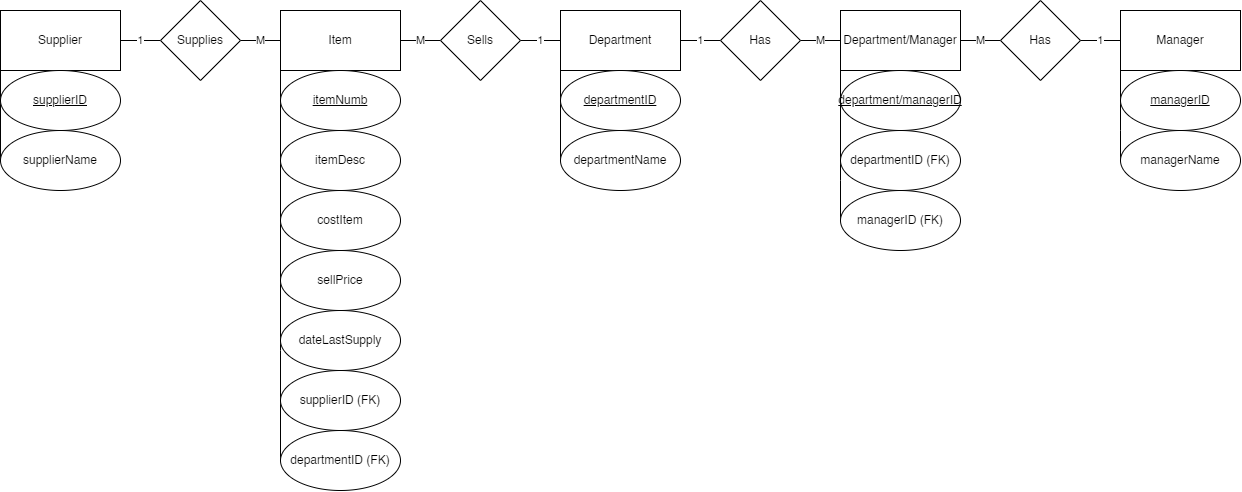

The diagram above was exported from draw.io. Its source (the exported page's mxGraphModel, read from the mxfile embedded in the PNG):
<mxGraphModel dx="1827" dy="1407" grid="1" gridSize="10" guides="1" tooltips="1" connect="1" arrows="1" fold="1" page="1" pageScale="1" pageWidth="1390" pageHeight="980" math="0" shadow="0">
  <root>
    <mxCell id="0" />
    <mxCell id="1" parent="0" />
    <mxCell id="MUvLyBkR7pX1ym-9zIqZ-9" value="1" style="edgeStyle=orthogonalEdgeStyle;rounded=0;orthogonalLoop=1;jettySize=auto;html=1;exitX=0;exitY=0.5;exitDx=0;exitDy=0;entryX=1;entryY=0.5;entryDx=0;entryDy=0;endArrow=none;endFill=0;" parent="1" source="MUvLyBkR7pX1ym-9zIqZ-1" target="MUvLyBkR7pX1ym-9zIqZ-8" edge="1">
      <mxGeometry relative="1" as="geometry" />
    </mxCell>
    <mxCell id="MUvLyBkR7pX1ym-9zIqZ-47" style="edgeStyle=orthogonalEdgeStyle;rounded=0;orthogonalLoop=1;jettySize=auto;html=1;exitX=0;exitY=1;exitDx=0;exitDy=0;entryX=0;entryY=0.5;entryDx=0;entryDy=0;endArrow=none;endFill=0;" parent="1" source="MUvLyBkR7pX1ym-9zIqZ-1" target="MUvLyBkR7pX1ym-9zIqZ-29" edge="1">
      <mxGeometry relative="1" as="geometry">
        <Array as="points">
          <mxPoint x="635" y="405" />
          <mxPoint x="635" y="405" />
        </Array>
      </mxGeometry>
    </mxCell>
    <mxCell id="MUvLyBkR7pX1ym-9zIqZ-1" value="Department" style="rounded=0;whiteSpace=wrap;html=1;" parent="1" vertex="1">
      <mxGeometry x="635" y="255" width="120" height="60" as="geometry" />
    </mxCell>
    <mxCell id="MUvLyBkR7pX1ym-9zIqZ-6" value="1" style="rounded=0;orthogonalLoop=1;jettySize=auto;html=1;exitX=0;exitY=0.5;exitDx=0;exitDy=0;entryX=1;entryY=0.5;entryDx=0;entryDy=0;endArrow=none;endFill=0;" parent="1" source="MUvLyBkR7pX1ym-9zIqZ-2" target="MUvLyBkR7pX1ym-9zIqZ-19" edge="1">
      <mxGeometry relative="1" as="geometry">
        <mxPoint x="905" y="325" as="targetPoint" />
      </mxGeometry>
    </mxCell>
    <mxCell id="MUvLyBkR7pX1ym-9zIqZ-13" value="1" style="edgeStyle=orthogonalEdgeStyle;rounded=0;orthogonalLoop=1;jettySize=auto;html=1;exitX=1;exitY=0.5;exitDx=0;exitDy=0;entryX=0;entryY=0.5;entryDx=0;entryDy=0;endArrow=none;endFill=0;startArrow=none;" parent="1" source="MUvLyBkR7pX1ym-9zIqZ-3" target="MUvLyBkR7pX1ym-9zIqZ-11" edge="1">
      <mxGeometry relative="1" as="geometry" />
    </mxCell>
    <mxCell id="MUvLyBkR7pX1ym-9zIqZ-39" style="edgeStyle=orthogonalEdgeStyle;rounded=0;orthogonalLoop=1;jettySize=auto;html=1;exitX=0;exitY=1;exitDx=0;exitDy=0;entryX=0;entryY=0.5;entryDx=0;entryDy=0;endArrow=none;endFill=0;" parent="1" source="MUvLyBkR7pX1ym-9zIqZ-3" target="MUvLyBkR7pX1ym-9zIqZ-27" edge="1">
      <mxGeometry relative="1" as="geometry">
        <Array as="points">
          <mxPoint x="75" y="405" />
          <mxPoint x="75" y="405" />
        </Array>
      </mxGeometry>
    </mxCell>
    <mxCell id="MUvLyBkR7pX1ym-9zIqZ-3" value="Supplier" style="rounded=0;whiteSpace=wrap;html=1;" parent="1" vertex="1">
      <mxGeometry x="75" y="255" width="120" height="60" as="geometry" />
    </mxCell>
    <mxCell id="MUvLyBkR7pX1ym-9zIqZ-40" style="edgeStyle=orthogonalEdgeStyle;rounded=0;orthogonalLoop=1;jettySize=auto;html=1;exitX=0;exitY=1;exitDx=0;exitDy=0;entryX=0;entryY=0.5;entryDx=0;entryDy=0;endArrow=none;endFill=0;" parent="1" source="MUvLyBkR7pX1ym-9zIqZ-4" target="MUvLyBkR7pX1ym-9zIqZ-41" edge="1">
      <mxGeometry relative="1" as="geometry">
        <Array as="points">
          <mxPoint x="355" y="595" />
          <mxPoint x="355" y="595" />
        </Array>
      </mxGeometry>
    </mxCell>
    <mxCell id="MUvLyBkR7pX1ym-9zIqZ-4" value="Item" style="rounded=0;whiteSpace=wrap;html=1;" parent="1" vertex="1">
      <mxGeometry x="355" y="255" width="120" height="60" as="geometry" />
    </mxCell>
    <mxCell id="MUvLyBkR7pX1ym-9zIqZ-10" value="M" style="edgeStyle=orthogonalEdgeStyle;rounded=0;orthogonalLoop=1;jettySize=auto;html=1;endArrow=none;endFill=0;exitX=0;exitY=0.5;exitDx=0;exitDy=0;entryX=1;entryY=0.5;entryDx=0;entryDy=0;" parent="1" source="MUvLyBkR7pX1ym-9zIqZ-8" target="MUvLyBkR7pX1ym-9zIqZ-4" edge="1">
      <mxGeometry relative="1" as="geometry">
        <mxPoint x="125" y="525" as="sourcePoint" />
        <mxPoint x="675" y="665" as="targetPoint" />
      </mxGeometry>
    </mxCell>
    <mxCell id="MUvLyBkR7pX1ym-9zIqZ-8" value="Sells" style="rhombus;whiteSpace=wrap;html=1;" parent="1" vertex="1">
      <mxGeometry x="515" y="245" width="80" height="80" as="geometry" />
    </mxCell>
    <mxCell id="MUvLyBkR7pX1ym-9zIqZ-14" value="M" style="edgeStyle=orthogonalEdgeStyle;rounded=0;orthogonalLoop=1;jettySize=auto;html=1;exitX=1;exitY=0.5;exitDx=0;exitDy=0;endArrow=none;endFill=0;entryX=0;entryY=0.5;entryDx=0;entryDy=0;" parent="1" source="MUvLyBkR7pX1ym-9zIqZ-11" target="MUvLyBkR7pX1ym-9zIqZ-4" edge="1">
      <mxGeometry relative="1" as="geometry">
        <mxPoint x="565" y="415" as="targetPoint" />
      </mxGeometry>
    </mxCell>
    <mxCell id="MUvLyBkR7pX1ym-9zIqZ-11" value="Supplies" style="rhombus;whiteSpace=wrap;html=1;" parent="1" vertex="1">
      <mxGeometry x="235" y="245" width="80" height="80" as="geometry" />
    </mxCell>
    <mxCell id="-5CcDvEOhVBNi8uqNqaO-1" style="edgeStyle=orthogonalEdgeStyle;rounded=0;orthogonalLoop=1;jettySize=auto;html=1;exitX=0;exitY=1;exitDx=0;exitDy=0;entryX=0;entryY=0.5;entryDx=0;entryDy=0;endArrow=none;endFill=0;" edge="1" parent="1" source="MUvLyBkR7pX1ym-9zIqZ-18" target="MUvLyBkR7pX1ym-9zIqZ-44">
      <mxGeometry relative="1" as="geometry">
        <Array as="points">
          <mxPoint x="915" y="425" />
          <mxPoint x="915" y="425" />
        </Array>
      </mxGeometry>
    </mxCell>
    <mxCell id="MUvLyBkR7pX1ym-9zIqZ-18" value="Department/Manager" style="rounded=0;whiteSpace=wrap;html=1;" parent="1" vertex="1">
      <mxGeometry x="915" y="255" width="120" height="60" as="geometry" />
    </mxCell>
    <mxCell id="MUvLyBkR7pX1ym-9zIqZ-20" value="M" style="rounded=0;orthogonalLoop=1;jettySize=auto;html=1;entryX=1;entryY=0.5;entryDx=0;entryDy=0;endArrow=none;endFill=0;exitX=0;exitY=0.5;exitDx=0;exitDy=0;" parent="1" source="MUvLyBkR7pX1ym-9zIqZ-19" target="MUvLyBkR7pX1ym-9zIqZ-18" edge="1">
      <mxGeometry relative="1" as="geometry">
        <mxPoint x="1165" y="550" as="sourcePoint" />
      </mxGeometry>
    </mxCell>
    <mxCell id="MUvLyBkR7pX1ym-9zIqZ-19" value="Has" style="rhombus;whiteSpace=wrap;html=1;" parent="1" vertex="1">
      <mxGeometry x="1075" y="245" width="80" height="80" as="geometry" />
    </mxCell>
    <mxCell id="MUvLyBkR7pX1ym-9zIqZ-23" value="M" style="rounded=0;orthogonalLoop=1;jettySize=auto;html=1;exitX=1;exitY=0.5;exitDx=0;exitDy=0;entryX=0;entryY=0.5;entryDx=0;entryDy=0;endArrow=none;endFill=0;" parent="1" source="MUvLyBkR7pX1ym-9zIqZ-21" target="MUvLyBkR7pX1ym-9zIqZ-18" edge="1">
      <mxGeometry relative="1" as="geometry" />
    </mxCell>
    <mxCell id="MUvLyBkR7pX1ym-9zIqZ-48" value="1" style="edgeStyle=none;rounded=0;orthogonalLoop=1;jettySize=auto;html=1;exitX=0;exitY=0.5;exitDx=0;exitDy=0;entryX=1;entryY=0.5;entryDx=0;entryDy=0;endArrow=none;endFill=0;" parent="1" source="MUvLyBkR7pX1ym-9zIqZ-21" target="MUvLyBkR7pX1ym-9zIqZ-1" edge="1">
      <mxGeometry relative="1" as="geometry" />
    </mxCell>
    <mxCell id="MUvLyBkR7pX1ym-9zIqZ-21" value="Has" style="rhombus;whiteSpace=wrap;html=1;" parent="1" vertex="1">
      <mxGeometry x="795" y="245" width="80" height="80" as="geometry" />
    </mxCell>
    <mxCell id="-5CcDvEOhVBNi8uqNqaO-2" style="edgeStyle=orthogonalEdgeStyle;rounded=0;orthogonalLoop=1;jettySize=auto;html=1;exitX=0;exitY=1;exitDx=0;exitDy=0;entryX=0;entryY=0.5;entryDx=0;entryDy=0;endArrow=none;endFill=0;" edge="1" parent="1" source="MUvLyBkR7pX1ym-9zIqZ-2" target="MUvLyBkR7pX1ym-9zIqZ-31">
      <mxGeometry relative="1" as="geometry">
        <Array as="points">
          <mxPoint x="1195" y="375" />
          <mxPoint x="1195" y="375" />
        </Array>
      </mxGeometry>
    </mxCell>
    <mxCell id="MUvLyBkR7pX1ym-9zIqZ-2" value="Manager" style="rounded=0;whiteSpace=wrap;html=1;" parent="1" vertex="1">
      <mxGeometry x="1195" y="255" width="120" height="60" as="geometry" />
    </mxCell>
    <mxCell id="MUvLyBkR7pX1ym-9zIqZ-26" value="&lt;u&gt;supplierID&lt;/u&gt;" style="ellipse;whiteSpace=wrap;html=1;" parent="1" vertex="1">
      <mxGeometry x="75" y="315" width="120" height="60" as="geometry" />
    </mxCell>
    <mxCell id="MUvLyBkR7pX1ym-9zIqZ-27" value="supplierName" style="ellipse;whiteSpace=wrap;html=1;" parent="1" vertex="1">
      <mxGeometry x="75" y="375" width="120" height="60" as="geometry" />
    </mxCell>
    <mxCell id="MUvLyBkR7pX1ym-9zIqZ-28" value="&lt;u&gt;departmentID&lt;/u&gt;" style="ellipse;whiteSpace=wrap;html=1;" parent="1" vertex="1">
      <mxGeometry x="635" y="315" width="120" height="60" as="geometry" />
    </mxCell>
    <mxCell id="MUvLyBkR7pX1ym-9zIqZ-29" value="departmentName" style="ellipse;whiteSpace=wrap;html=1;" parent="1" vertex="1">
      <mxGeometry x="635" y="375" width="120" height="60" as="geometry" />
    </mxCell>
    <mxCell id="MUvLyBkR7pX1ym-9zIqZ-30" value="&lt;u&gt;managerID&lt;/u&gt;" style="ellipse;whiteSpace=wrap;html=1;" parent="1" vertex="1">
      <mxGeometry x="1195" y="315" width="120" height="60" as="geometry" />
    </mxCell>
    <mxCell id="MUvLyBkR7pX1ym-9zIqZ-31" value="managerName" style="ellipse;whiteSpace=wrap;html=1;" parent="1" vertex="1">
      <mxGeometry x="1195" y="375" width="120" height="60" as="geometry" />
    </mxCell>
    <mxCell id="MUvLyBkR7pX1ym-9zIqZ-32" value="&lt;u&gt;department/managerID&lt;/u&gt;" style="ellipse;whiteSpace=wrap;html=1;" parent="1" vertex="1">
      <mxGeometry x="915" y="315" width="120" height="60" as="geometry" />
    </mxCell>
    <mxCell id="MUvLyBkR7pX1ym-9zIqZ-33" value="&lt;u&gt;itemNumb&lt;/u&gt;" style="ellipse;whiteSpace=wrap;html=1;" parent="1" vertex="1">
      <mxGeometry x="355" y="315" width="120" height="60" as="geometry" />
    </mxCell>
    <mxCell id="MUvLyBkR7pX1ym-9zIqZ-34" value="itemDesc&lt;span style=&quot;color: rgba(0, 0, 0, 0); font-family: monospace; font-size: 0px; text-align: start;&quot;&gt;%3CmxGraphModel%3E%3Croot%3E%3CmxCell%20id%3D%220%22%2F%3E%3CmxCell%20id%3D%221%22%20parent%3D%220%22%2F%3E%3CmxCell%20id%3D%222%22%20value%3D%22%26lt%3Bu%26gt%3BsupplierID%26lt%3B%2Fu%26gt%3B%22%20style%3D%22ellipse%3BwhiteSpace%3Dwrap%3Bhtml%3D1%3B%22%20vertex%3D%221%22%20parent%3D%221%22%3E%3CmxGeometry%20x%3D%22200%22%20y%3D%22180%22%20width%3D%22120%22%20height%3D%2280%22%20as%3D%22geometry%22%2F%3E%3C%2FmxCell%3E%3CmxCell%20id%3D%223%22%20value%3D%22supplierName%22%20style%3D%22ellipse%3BwhiteSpace%3Dwrap%3Bhtml%3D1%3B%22%20vertex%3D%221%22%20parent%3D%221%22%3E%3CmxGeometry%20x%3D%22200%22%20y%3D%22260%22%20width%3D%22120%22%20height%3D%2280%22%20as%3D%22geometry%22%2F%3E%3C%2FmxCell%3E%3C%2Froot%3E%3C%2FmxGraphModel%3E&lt;/span&gt;" style="ellipse;whiteSpace=wrap;html=1;" parent="1" vertex="1">
      <mxGeometry x="355" y="375" width="120" height="60" as="geometry" />
    </mxCell>
    <mxCell id="MUvLyBkR7pX1ym-9zIqZ-35" value="costItem" style="ellipse;whiteSpace=wrap;html=1;" parent="1" vertex="1">
      <mxGeometry x="355" y="435" width="120" height="60" as="geometry" />
    </mxCell>
    <mxCell id="MUvLyBkR7pX1ym-9zIqZ-36" value="sellPrice" style="ellipse;whiteSpace=wrap;html=1;" parent="1" vertex="1">
      <mxGeometry x="355" y="495" width="120" height="60" as="geometry" />
    </mxCell>
    <mxCell id="MUvLyBkR7pX1ym-9zIqZ-37" value="dateLastSupply" style="ellipse;whiteSpace=wrap;html=1;" parent="1" vertex="1">
      <mxGeometry x="355" y="555" width="120" height="60" as="geometry" />
    </mxCell>
    <mxCell id="MUvLyBkR7pX1ym-9zIqZ-38" value="supplierID (FK)" style="ellipse;whiteSpace=wrap;html=1;" parent="1" vertex="1">
      <mxGeometry x="355" y="615" width="120" height="60" as="geometry" />
    </mxCell>
    <mxCell id="MUvLyBkR7pX1ym-9zIqZ-41" value="departmentID (FK)" style="ellipse;whiteSpace=wrap;html=1;" parent="1" vertex="1">
      <mxGeometry x="355" y="675" width="120" height="60" as="geometry" />
    </mxCell>
    <mxCell id="MUvLyBkR7pX1ym-9zIqZ-42" value="departmentID (FK)" style="ellipse;whiteSpace=wrap;html=1;" parent="1" vertex="1">
      <mxGeometry x="915" y="375" width="120" height="60" as="geometry" />
    </mxCell>
    <mxCell id="MUvLyBkR7pX1ym-9zIqZ-44" value="managerID (FK)" style="ellipse;whiteSpace=wrap;html=1;" parent="1" vertex="1">
      <mxGeometry x="915" y="435" width="120" height="60" as="geometry" />
    </mxCell>
  </root>
</mxGraphModel>